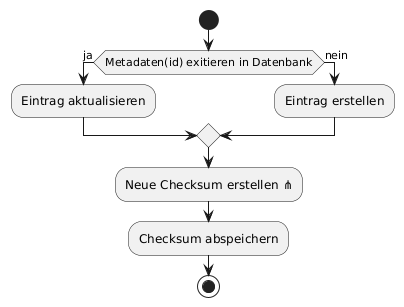

The diagram above was rendered by PlantUML. Its source (embedded in the PNG):
@startuml
start
if(Metadaten(id) exitieren in Datenbank) then (ja)
    :Eintrag aktualisieren;
else (nein)
    :Eintrag erstellen;
endif
:Neue Checksum erstellen ⋔;
:Checksum abspeichern;
stop
@enduml